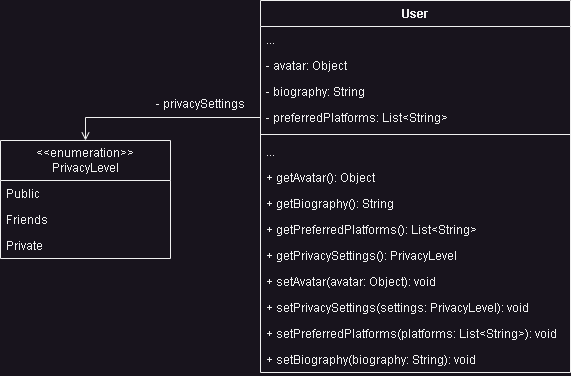

The diagram above was exported from draw.io. Its source (the exported page's mxGraphModel, read from the mxfile embedded in the PNG):
<mxGraphModel dx="1434" dy="836" grid="1" gridSize="10" guides="1" tooltips="1" connect="1" arrows="1" fold="1" page="1" pageScale="1" pageWidth="850" pageHeight="1100" math="0" shadow="0">
  <root>
    <mxCell id="0" />
    <mxCell id="1" parent="0" />
    <mxCell id="eTmgQZIRXTkXsoE6Y3T_-5" value="User" style="swimlane;fontStyle=1;align=center;verticalAlign=top;childLayout=stackLayout;horizontal=1;startSize=26;horizontalStack=0;resizeParent=1;resizeParentMax=0;resizeLast=0;collapsible=1;marginBottom=0;whiteSpace=wrap;html=1;" parent="1" vertex="1">
      <mxGeometry x="300" y="180" width="310" height="372" as="geometry" />
    </mxCell>
    <mxCell id="eTmgQZIRXTkXsoE6Y3T_-6" value="..." style="text;strokeColor=none;fillColor=none;align=left;verticalAlign=top;spacingLeft=4;spacingRight=4;overflow=hidden;rotatable=0;points=[[0,0.5],[1,0.5]];portConstraint=eastwest;whiteSpace=wrap;html=1;" parent="eTmgQZIRXTkXsoE6Y3T_-5" vertex="1">
      <mxGeometry y="26" width="310" height="26" as="geometry" />
    </mxCell>
    <mxCell id="eTmgQZIRXTkXsoE6Y3T_-9" value="- avatar: Object" style="text;strokeColor=none;fillColor=none;align=left;verticalAlign=top;spacingLeft=4;spacingRight=4;overflow=hidden;rotatable=0;points=[[0,0.5],[1,0.5]];portConstraint=eastwest;whiteSpace=wrap;html=1;" parent="eTmgQZIRXTkXsoE6Y3T_-5" vertex="1">
      <mxGeometry y="52" width="310" height="26" as="geometry" />
    </mxCell>
    <mxCell id="eTmgQZIRXTkXsoE6Y3T_-10" value="- biography: String" style="text;strokeColor=none;fillColor=none;align=left;verticalAlign=top;spacingLeft=4;spacingRight=4;overflow=hidden;rotatable=0;points=[[0,0.5],[1,0.5]];portConstraint=eastwest;whiteSpace=wrap;html=1;" parent="eTmgQZIRXTkXsoE6Y3T_-5" vertex="1">
      <mxGeometry y="78" width="310" height="26" as="geometry" />
    </mxCell>
    <mxCell id="eTmgQZIRXTkXsoE6Y3T_-11" value="- preferredPlatforms: List&amp;lt;String&amp;gt;" style="text;strokeColor=none;fillColor=none;align=left;verticalAlign=top;spacingLeft=4;spacingRight=4;overflow=hidden;rotatable=0;points=[[0,0.5],[1,0.5]];portConstraint=eastwest;whiteSpace=wrap;html=1;" parent="eTmgQZIRXTkXsoE6Y3T_-5" vertex="1">
      <mxGeometry y="104" width="310" height="26" as="geometry" />
    </mxCell>
    <mxCell id="eTmgQZIRXTkXsoE6Y3T_-7" value="" style="line;strokeWidth=1;fillColor=none;align=left;verticalAlign=middle;spacingTop=-1;spacingLeft=3;spacingRight=3;rotatable=0;labelPosition=right;points=[];portConstraint=eastwest;strokeColor=inherit;" parent="eTmgQZIRXTkXsoE6Y3T_-5" vertex="1">
      <mxGeometry y="130" width="310" height="8" as="geometry" />
    </mxCell>
    <mxCell id="eTmgQZIRXTkXsoE6Y3T_-21" value="..." style="text;strokeColor=none;fillColor=none;align=left;verticalAlign=top;spacingLeft=4;spacingRight=4;overflow=hidden;rotatable=0;points=[[0,0.5],[1,0.5]];portConstraint=eastwest;whiteSpace=wrap;html=1;" parent="eTmgQZIRXTkXsoE6Y3T_-5" vertex="1">
      <mxGeometry y="138" width="310" height="26" as="geometry" />
    </mxCell>
    <mxCell id="eTmgQZIRXTkXsoE6Y3T_-8" value="+ getAvatar(): Object" style="text;strokeColor=none;fillColor=none;align=left;verticalAlign=top;spacingLeft=4;spacingRight=4;overflow=hidden;rotatable=0;points=[[0,0.5],[1,0.5]];portConstraint=eastwest;whiteSpace=wrap;html=1;" parent="eTmgQZIRXTkXsoE6Y3T_-5" vertex="1">
      <mxGeometry y="164" width="310" height="26" as="geometry" />
    </mxCell>
    <mxCell id="eTmgQZIRXTkXsoE6Y3T_-13" value="+ getBiography(): String" style="text;strokeColor=none;fillColor=none;align=left;verticalAlign=top;spacingLeft=4;spacingRight=4;overflow=hidden;rotatable=0;points=[[0,0.5],[1,0.5]];portConstraint=eastwest;whiteSpace=wrap;html=1;" parent="eTmgQZIRXTkXsoE6Y3T_-5" vertex="1">
      <mxGeometry y="190" width="310" height="26" as="geometry" />
    </mxCell>
    <mxCell id="eTmgQZIRXTkXsoE6Y3T_-14" value="+ getPreferredPlatforms(): List&amp;lt;String&amp;gt;" style="text;strokeColor=none;fillColor=none;align=left;verticalAlign=top;spacingLeft=4;spacingRight=4;overflow=hidden;rotatable=0;points=[[0,0.5],[1,0.5]];portConstraint=eastwest;whiteSpace=wrap;html=1;" parent="eTmgQZIRXTkXsoE6Y3T_-5" vertex="1">
      <mxGeometry y="216" width="310" height="26" as="geometry" />
    </mxCell>
    <mxCell id="eTmgQZIRXTkXsoE6Y3T_-12" value="+ getPrivacySettings(): PrivacyLevel" style="text;strokeColor=none;fillColor=none;align=left;verticalAlign=top;spacingLeft=4;spacingRight=4;overflow=hidden;rotatable=0;points=[[0,0.5],[1,0.5]];portConstraint=eastwest;whiteSpace=wrap;html=1;" parent="eTmgQZIRXTkXsoE6Y3T_-5" vertex="1">
      <mxGeometry y="242" width="310" height="26" as="geometry" />
    </mxCell>
    <mxCell id="eTmgQZIRXTkXsoE6Y3T_-16" value="+ setAvatar(avatar: Object): void" style="text;strokeColor=none;fillColor=none;align=left;verticalAlign=top;spacingLeft=4;spacingRight=4;overflow=hidden;rotatable=0;points=[[0,0.5],[1,0.5]];portConstraint=eastwest;whiteSpace=wrap;html=1;" parent="eTmgQZIRXTkXsoE6Y3T_-5" vertex="1">
      <mxGeometry y="268" width="310" height="26" as="geometry" />
    </mxCell>
    <mxCell id="eTmgQZIRXTkXsoE6Y3T_-19" value="+ setPrivacySettings(settings: PrivacyLevel): void" style="text;strokeColor=none;fillColor=none;align=left;verticalAlign=top;spacingLeft=4;spacingRight=4;overflow=hidden;rotatable=0;points=[[0,0.5],[1,0.5]];portConstraint=eastwest;whiteSpace=wrap;html=1;" parent="eTmgQZIRXTkXsoE6Y3T_-5" vertex="1">
      <mxGeometry y="294" width="310" height="26" as="geometry" />
    </mxCell>
    <mxCell id="eTmgQZIRXTkXsoE6Y3T_-18" value="+ setPreferredPlatforms(platforms: List&amp;lt;String&amp;gt;): void" style="text;strokeColor=none;fillColor=none;align=left;verticalAlign=top;spacingLeft=4;spacingRight=4;overflow=hidden;rotatable=0;points=[[0,0.5],[1,0.5]];portConstraint=eastwest;whiteSpace=wrap;html=1;" parent="eTmgQZIRXTkXsoE6Y3T_-5" vertex="1">
      <mxGeometry y="320" width="310" height="26" as="geometry" />
    </mxCell>
    <mxCell id="eTmgQZIRXTkXsoE6Y3T_-17" value="+ setBiography(biography: String): void" style="text;strokeColor=none;fillColor=none;align=left;verticalAlign=top;spacingLeft=4;spacingRight=4;overflow=hidden;rotatable=0;points=[[0,0.5],[1,0.5]];portConstraint=eastwest;whiteSpace=wrap;html=1;" parent="eTmgQZIRXTkXsoE6Y3T_-5" vertex="1">
      <mxGeometry y="346" width="310" height="26" as="geometry" />
    </mxCell>
    <mxCell id="eTmgQZIRXTkXsoE6Y3T_-22" value="&amp;lt;&amp;lt;enumeration&amp;gt;&amp;gt;&lt;div&gt;PrivacyLevel&lt;/div&gt;" style="swimlane;fontStyle=0;childLayout=stackLayout;horizontal=1;startSize=40;fillColor=none;horizontalStack=0;resizeParent=1;resizeParentMax=0;resizeLast=0;collapsible=1;marginBottom=0;whiteSpace=wrap;html=1;" parent="1" vertex="1">
      <mxGeometry x="40" y="320" width="170" height="118" as="geometry" />
    </mxCell>
    <mxCell id="eTmgQZIRXTkXsoE6Y3T_-25" value="Public" style="text;strokeColor=none;fillColor=none;align=left;verticalAlign=top;spacingLeft=4;spacingRight=4;overflow=hidden;rotatable=0;points=[[0,0.5],[1,0.5]];portConstraint=eastwest;whiteSpace=wrap;html=1;" parent="eTmgQZIRXTkXsoE6Y3T_-22" vertex="1">
      <mxGeometry y="40" width="170" height="26" as="geometry" />
    </mxCell>
    <mxCell id="eTmgQZIRXTkXsoE6Y3T_-26" value="Friends" style="text;strokeColor=none;fillColor=none;align=left;verticalAlign=top;spacingLeft=4;spacingRight=4;overflow=hidden;rotatable=0;points=[[0,0.5],[1,0.5]];portConstraint=eastwest;whiteSpace=wrap;html=1;" parent="eTmgQZIRXTkXsoE6Y3T_-22" vertex="1">
      <mxGeometry y="66" width="170" height="26" as="geometry" />
    </mxCell>
    <mxCell id="eTmgQZIRXTkXsoE6Y3T_-27" value="Private" style="text;strokeColor=none;fillColor=none;align=left;verticalAlign=top;spacingLeft=4;spacingRight=4;overflow=hidden;rotatable=0;points=[[0,0.5],[1,0.5]];portConstraint=eastwest;whiteSpace=wrap;html=1;" parent="eTmgQZIRXTkXsoE6Y3T_-22" vertex="1">
      <mxGeometry y="92" width="170" height="26" as="geometry" />
    </mxCell>
    <mxCell id="eTmgQZIRXTkXsoE6Y3T_-28" style="edgeStyle=orthogonalEdgeStyle;rounded=0;orthogonalLoop=1;jettySize=auto;html=1;entryX=0.5;entryY=0;entryDx=0;entryDy=0;endArrow=open;endFill=0;" parent="1" source="eTmgQZIRXTkXsoE6Y3T_-11" target="eTmgQZIRXTkXsoE6Y3T_-22" edge="1">
      <mxGeometry relative="1" as="geometry">
        <Array as="points">
          <mxPoint x="125" y="297" />
        </Array>
      </mxGeometry>
    </mxCell>
    <mxCell id="eTmgQZIRXTkXsoE6Y3T_-29" value="- privacySettings" style="text;strokeColor=none;fillColor=none;align=left;verticalAlign=top;spacingLeft=4;spacingRight=4;overflow=hidden;rotatable=0;points=[[0,0.5],[1,0.5]];portConstraint=eastwest;whiteSpace=wrap;html=1;" parent="1" vertex="1">
      <mxGeometry x="190" y="270" width="100" height="26" as="geometry" />
    </mxCell>
  </root>
</mxGraphModel>